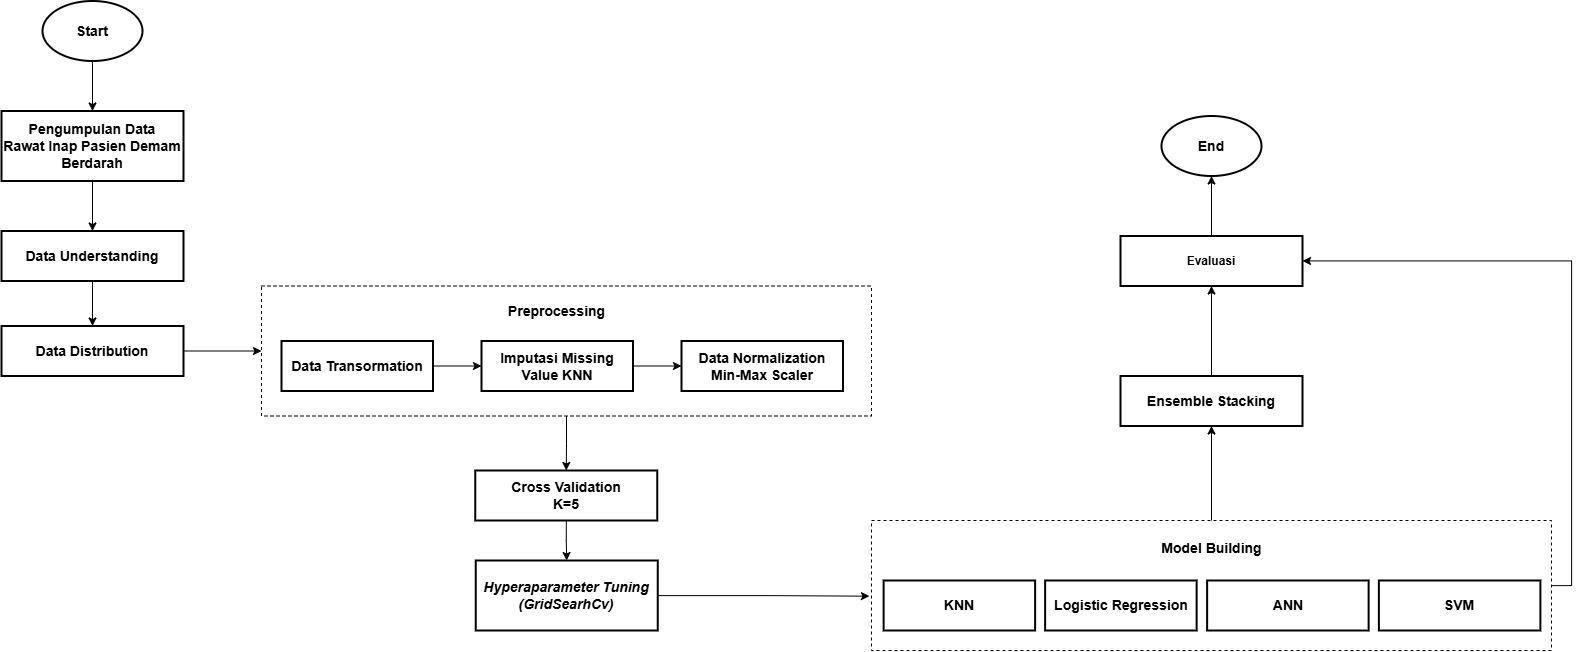

The diagram above was exported from draw.io. Its source (the exported page's mxGraphModel, read from the mxfile embedded in the PNG):
<mxGraphModel dx="3187" dy="1742" grid="1" gridSize="10" guides="1" tooltips="1" connect="1" arrows="1" fold="1" page="1" pageScale="1" pageWidth="850" pageHeight="1100" math="0" shadow="0">
  <root>
    <mxCell id="0" />
    <mxCell id="1" parent="0" />
    <mxCell id="JQbY4TLGerbTLw8IG0oo-3" style="edgeStyle=orthogonalEdgeStyle;rounded=0;orthogonalLoop=1;jettySize=auto;html=1;entryX=0.5;entryY=0;entryDx=0;entryDy=0;fontStyle=1" parent="1" source="SCcx1g6iWGKi2DreaAtk-2" target="3FF6AhSdkZ7NvCvNF_ye-2" edge="1">
      <mxGeometry relative="1" as="geometry" />
    </mxCell>
    <mxCell id="SCcx1g6iWGKi2DreaAtk-2" value="" style="rounded=0;whiteSpace=wrap;html=1;fillColor=none;dashed=1;fontStyle=1" parent="1" vertex="1">
      <mxGeometry x="340" y="335.5" width="610" height="130" as="geometry" />
    </mxCell>
    <mxCell id="SCcx1g6iWGKi2DreaAtk-3" value="" style="edgeStyle=orthogonalEdgeStyle;rounded=0;orthogonalLoop=1;jettySize=auto;html=1;fontStyle=1" parent="1" source="SCcx1g6iWGKi2DreaAtk-4" target="SCcx1g6iWGKi2DreaAtk-6" edge="1">
      <mxGeometry relative="1" as="geometry" />
    </mxCell>
    <mxCell id="SCcx1g6iWGKi2DreaAtk-4" value="Start" style="strokeWidth=2;html=1;shape=mxgraph.flowchart.start_1;whiteSpace=wrap;fontSize=14;fontStyle=1" parent="1" vertex="1">
      <mxGeometry x="121" y="50.5" width="100" height="60" as="geometry" />
    </mxCell>
    <mxCell id="SCcx1g6iWGKi2DreaAtk-5" value="" style="edgeStyle=orthogonalEdgeStyle;rounded=0;orthogonalLoop=1;jettySize=auto;html=1;fontStyle=1" parent="1" source="SCcx1g6iWGKi2DreaAtk-6" target="SCcx1g6iWGKi2DreaAtk-19" edge="1">
      <mxGeometry relative="1" as="geometry" />
    </mxCell>
    <mxCell id="SCcx1g6iWGKi2DreaAtk-6" value="&lt;font style=&quot;font-size: 14px;&quot;&gt;Pengumpulan Data&lt;/font&gt;&lt;div style=&quot;font-size: 14px;&quot;&gt;&lt;font style=&quot;font-size: 14px;&quot;&gt;Rawat Inap Pasien Demam Berdarah&lt;/font&gt;&lt;/div&gt;" style="whiteSpace=wrap;html=1;strokeWidth=2;fontStyle=1" parent="1" vertex="1">
      <mxGeometry x="80" y="160.5" width="182" height="70" as="geometry" />
    </mxCell>
    <mxCell id="SCcx1g6iWGKi2DreaAtk-7" value="&lt;font style=&quot;font-size: 14px;&quot;&gt;Data Normalization&lt;/font&gt;&lt;div&gt;&lt;font style=&quot;font-size: 14px;&quot;&gt;Min-Max Scaler&lt;/font&gt;&lt;/div&gt;" style="whiteSpace=wrap;html=1;strokeWidth=2;fontStyle=1" parent="1" vertex="1">
      <mxGeometry x="760" y="390.5" width="161.5" height="50" as="geometry" />
    </mxCell>
    <mxCell id="SCcx1g6iWGKi2DreaAtk-35" style="edgeStyle=orthogonalEdgeStyle;rounded=0;orthogonalLoop=1;jettySize=auto;html=1;fontStyle=1" parent="1" source="SCcx1g6iWGKi2DreaAtk-8" target="SCcx1g6iWGKi2DreaAtk-7" edge="1">
      <mxGeometry relative="1" as="geometry" />
    </mxCell>
    <mxCell id="SCcx1g6iWGKi2DreaAtk-8" value="&lt;font style=&quot;font-size: 14px;&quot;&gt;Imputasi Missing Value&amp;nbsp;&lt;/font&gt;&lt;span style=&quot;font-size: 14px; background-color: initial;&quot;&gt;KNN&lt;/span&gt;" style="whiteSpace=wrap;html=1;strokeWidth=2;fontStyle=1" parent="1" vertex="1">
      <mxGeometry x="560" y="390.5" width="151.5" height="50" as="geometry" />
    </mxCell>
    <mxCell id="SCcx1g6iWGKi2DreaAtk-34" style="edgeStyle=orthogonalEdgeStyle;rounded=0;orthogonalLoop=1;jettySize=auto;html=1;fontStyle=1" parent="1" source="SCcx1g6iWGKi2DreaAtk-9" target="SCcx1g6iWGKi2DreaAtk-8" edge="1">
      <mxGeometry relative="1" as="geometry" />
    </mxCell>
    <mxCell id="SCcx1g6iWGKi2DreaAtk-9" value="&lt;font style=&quot;font-size: 14px;&quot;&gt;Data Transormation&lt;/font&gt;" style="whiteSpace=wrap;html=1;strokeWidth=2;fontStyle=1" parent="1" vertex="1">
      <mxGeometry x="360" y="390.5" width="151.5" height="50" as="geometry" />
    </mxCell>
    <mxCell id="SCcx1g6iWGKi2DreaAtk-18" value="" style="edgeStyle=orthogonalEdgeStyle;rounded=0;orthogonalLoop=1;jettySize=auto;html=1;fontStyle=1" parent="1" source="SCcx1g6iWGKi2DreaAtk-19" target="SCcx1g6iWGKi2DreaAtk-27" edge="1">
      <mxGeometry relative="1" as="geometry" />
    </mxCell>
    <mxCell id="SCcx1g6iWGKi2DreaAtk-19" value="&lt;font style=&quot;font-size: 14px;&quot;&gt;Data Understanding&lt;/font&gt;" style="whiteSpace=wrap;html=1;strokeWidth=2;fontStyle=1" parent="1" vertex="1">
      <mxGeometry x="80" y="280.5" width="182" height="50" as="geometry" />
    </mxCell>
    <mxCell id="3FF6AhSdkZ7NvCvNF_ye-7" style="edgeStyle=orthogonalEdgeStyle;rounded=0;orthogonalLoop=1;jettySize=auto;html=1;fontStyle=1" parent="1" source="SCcx1g6iWGKi2DreaAtk-27" target="SCcx1g6iWGKi2DreaAtk-2" edge="1">
      <mxGeometry relative="1" as="geometry" />
    </mxCell>
    <mxCell id="SCcx1g6iWGKi2DreaAtk-27" value="&lt;font style=&quot;font-size: 14px;&quot;&gt;Data Distribution&lt;/font&gt;" style="whiteSpace=wrap;html=1;strokeWidth=2;fontStyle=1" parent="1" vertex="1">
      <mxGeometry x="80" y="375.5" width="182" height="50" as="geometry" />
    </mxCell>
    <mxCell id="3FF6AhSdkZ7NvCvNF_ye-1" value="" style="edgeStyle=orthogonalEdgeStyle;rounded=0;orthogonalLoop=1;jettySize=auto;html=1;fontStyle=1" parent="1" source="3FF6AhSdkZ7NvCvNF_ye-2" target="3FF6AhSdkZ7NvCvNF_ye-3" edge="1">
      <mxGeometry relative="1" as="geometry" />
    </mxCell>
    <mxCell id="3FF6AhSdkZ7NvCvNF_ye-2" value="&lt;font style=&quot;font-size: 14px;&quot;&gt;Cross Validation&lt;/font&gt;&lt;div style=&quot;font-size: 14px;&quot;&gt;&lt;font style=&quot;font-size: 14px;&quot;&gt;K=5&lt;/font&gt;&lt;/div&gt;" style="whiteSpace=wrap;html=1;strokeWidth=2;fontStyle=1" parent="1" vertex="1">
      <mxGeometry x="553.75" y="520" width="182" height="50" as="geometry" />
    </mxCell>
    <mxCell id="3FF6AhSdkZ7NvCvNF_ye-3" value="&lt;div&gt;&lt;span style=&quot;font-size: 14px;&quot;&gt;&lt;i&gt;Hyperaparameter Tuning&lt;/i&gt;&lt;/span&gt;&lt;/div&gt;&lt;span style=&quot;font-size: 14px;&quot;&gt;&lt;i&gt;(GridSearhCv)&lt;/i&gt;&lt;/span&gt;" style="whiteSpace=wrap;html=1;strokeWidth=2;fontStyle=1" parent="1" vertex="1">
      <mxGeometry x="554.25" y="610" width="182" height="70" as="geometry" />
    </mxCell>
    <mxCell id="NZY7qC36rCZyYsTW7H0R-1" value="&lt;font style=&quot;font-size: 14px;&quot;&gt;Preprocessing&lt;/font&gt;" style="text;html=1;align=center;verticalAlign=middle;whiteSpace=wrap;rounded=0;fontStyle=1" parent="1" vertex="1">
      <mxGeometry x="573.25" y="345.5" width="125" height="30" as="geometry" />
    </mxCell>
    <mxCell id="ayOo-pEvWs1MmrktVzFn-5" style="edgeStyle=orthogonalEdgeStyle;rounded=0;orthogonalLoop=1;jettySize=auto;html=1;" parent="1" source="wXL_QSode6734lZj66gl-3" target="ayOo-pEvWs1MmrktVzFn-2" edge="1">
      <mxGeometry relative="1" as="geometry" />
    </mxCell>
    <mxCell id="ayOo-pEvWs1MmrktVzFn-6" style="edgeStyle=orthogonalEdgeStyle;rounded=0;orthogonalLoop=1;jettySize=auto;html=1;" parent="1" source="wXL_QSode6734lZj66gl-3" target="ayOo-pEvWs1MmrktVzFn-3" edge="1">
      <mxGeometry relative="1" as="geometry">
        <Array as="points">
          <mxPoint x="1650" y="635" />
          <mxPoint x="1650" y="310.5" />
        </Array>
      </mxGeometry>
    </mxCell>
    <mxCell id="wXL_QSode6734lZj66gl-3" value="" style="rounded=0;whiteSpace=wrap;html=1;fillColor=none;dashed=1;fontStyle=1" parent="1" vertex="1">
      <mxGeometry x="950" y="570" width="680" height="130" as="geometry" />
    </mxCell>
    <mxCell id="wXL_QSode6734lZj66gl-9" value="KNN" style="whiteSpace=wrap;html=1;strokeWidth=2;fontSize=14;fontStyle=1" parent="1" vertex="1">
      <mxGeometry x="962.13" y="630" width="151.5" height="50" as="geometry" />
    </mxCell>
    <mxCell id="wXL_QSode6734lZj66gl-10" value="Logistic Regression" style="whiteSpace=wrap;html=1;strokeWidth=2;fontSize=14;fontStyle=1" parent="1" vertex="1">
      <mxGeometry x="1123.63" y="630" width="151.5" height="50" as="geometry" />
    </mxCell>
    <mxCell id="wXL_QSode6734lZj66gl-11" value="ANN" style="whiteSpace=wrap;html=1;strokeWidth=2;fontSize=14;fontStyle=1" parent="1" vertex="1">
      <mxGeometry x="1285.63" y="630" width="161.5" height="50" as="geometry" />
    </mxCell>
    <mxCell id="wXL_QSode6734lZj66gl-12" value="SVM" style="whiteSpace=wrap;html=1;strokeWidth=2;fontSize=14;fontStyle=1" parent="1" vertex="1">
      <mxGeometry x="1457.38" y="630" width="161.5" height="50" as="geometry" />
    </mxCell>
    <mxCell id="wXL_QSode6734lZj66gl-13" value="&lt;font style=&quot;font-size: 14px;&quot;&gt;Model Building&lt;/font&gt;" style="text;html=1;align=center;verticalAlign=middle;whiteSpace=wrap;rounded=0;fontStyle=1" parent="1" vertex="1">
      <mxGeometry x="1227.5" y="583" width="125" height="30" as="geometry" />
    </mxCell>
    <mxCell id="wXL_QSode6734lZj66gl-14" style="edgeStyle=orthogonalEdgeStyle;rounded=0;orthogonalLoop=1;jettySize=auto;html=1;entryX=-0.003;entryY=0.582;entryDx=0;entryDy=0;entryPerimeter=0;fontStyle=1" parent="1" source="3FF6AhSdkZ7NvCvNF_ye-3" target="wXL_QSode6734lZj66gl-3" edge="1">
      <mxGeometry relative="1" as="geometry" />
    </mxCell>
    <mxCell id="ayOo-pEvWs1MmrktVzFn-7" style="edgeStyle=orthogonalEdgeStyle;rounded=0;orthogonalLoop=1;jettySize=auto;html=1;" parent="1" source="ayOo-pEvWs1MmrktVzFn-2" target="ayOo-pEvWs1MmrktVzFn-3" edge="1">
      <mxGeometry relative="1" as="geometry" />
    </mxCell>
    <mxCell id="ayOo-pEvWs1MmrktVzFn-2" value="Ensemble Stacking" style="whiteSpace=wrap;html=1;strokeWidth=2;fontSize=14;fontStyle=1" parent="1" vertex="1">
      <mxGeometry x="1199" y="425.5" width="182" height="50" as="geometry" />
    </mxCell>
    <mxCell id="ayOo-pEvWs1MmrktVzFn-3" value="Evaluasi" style="whiteSpace=wrap;html=1;strokeWidth=2;fontStyle=1" parent="1" vertex="1">
      <mxGeometry x="1199" y="285.5" width="182" height="50" as="geometry" />
    </mxCell>
    <mxCell id="ayOo-pEvWs1MmrktVzFn-8" value="End" style="strokeWidth=2;html=1;shape=mxgraph.flowchart.start_1;whiteSpace=wrap;fontSize=14;fontStyle=1" parent="1" vertex="1">
      <mxGeometry x="1240" y="165.5" width="100" height="60" as="geometry" />
    </mxCell>
    <mxCell id="ayOo-pEvWs1MmrktVzFn-9" style="edgeStyle=orthogonalEdgeStyle;rounded=0;orthogonalLoop=1;jettySize=auto;html=1;entryX=0.5;entryY=1;entryDx=0;entryDy=0;entryPerimeter=0;" parent="1" source="ayOo-pEvWs1MmrktVzFn-3" target="ayOo-pEvWs1MmrktVzFn-8" edge="1">
      <mxGeometry relative="1" as="geometry" />
    </mxCell>
  </root>
</mxGraphModel>